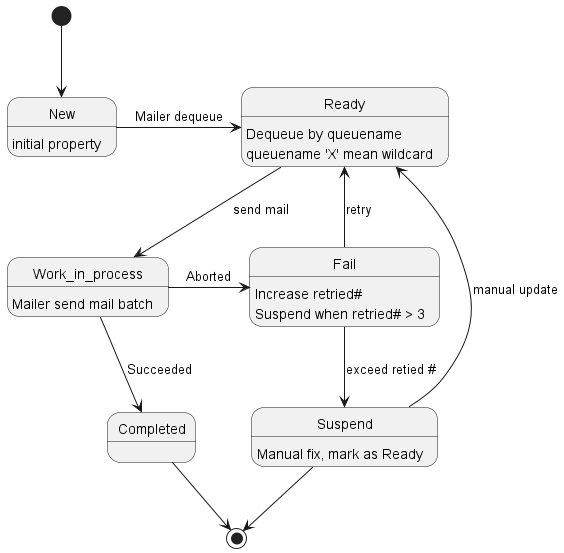

The diagram above was rendered by PlantUML. Its source (embedded in the PNG):
@startuml

[*] --> New
' New--> [*]
New: initial property


New-> Ready: Mailer dequeue 
Ready : Dequeue by queuename
Ready : queuename 'X' mean wildcard

Ready--> Work_in_process: send mail 
Work_in_process: Mailer send mail batch

Work_in_process-> Fail: Aborted
Fail: Increase retried#
Fail: Suspend when retried# > 3 
Fail-->Ready: retry
Fail-->Suspend: exceed retied #
Suspend --> Ready: manual update
Suspend --> [*]
Suspend: Manual fix, mark as Ready

Work_in_process--> Completed: Succeeded
Completed --> [*]
@enduml